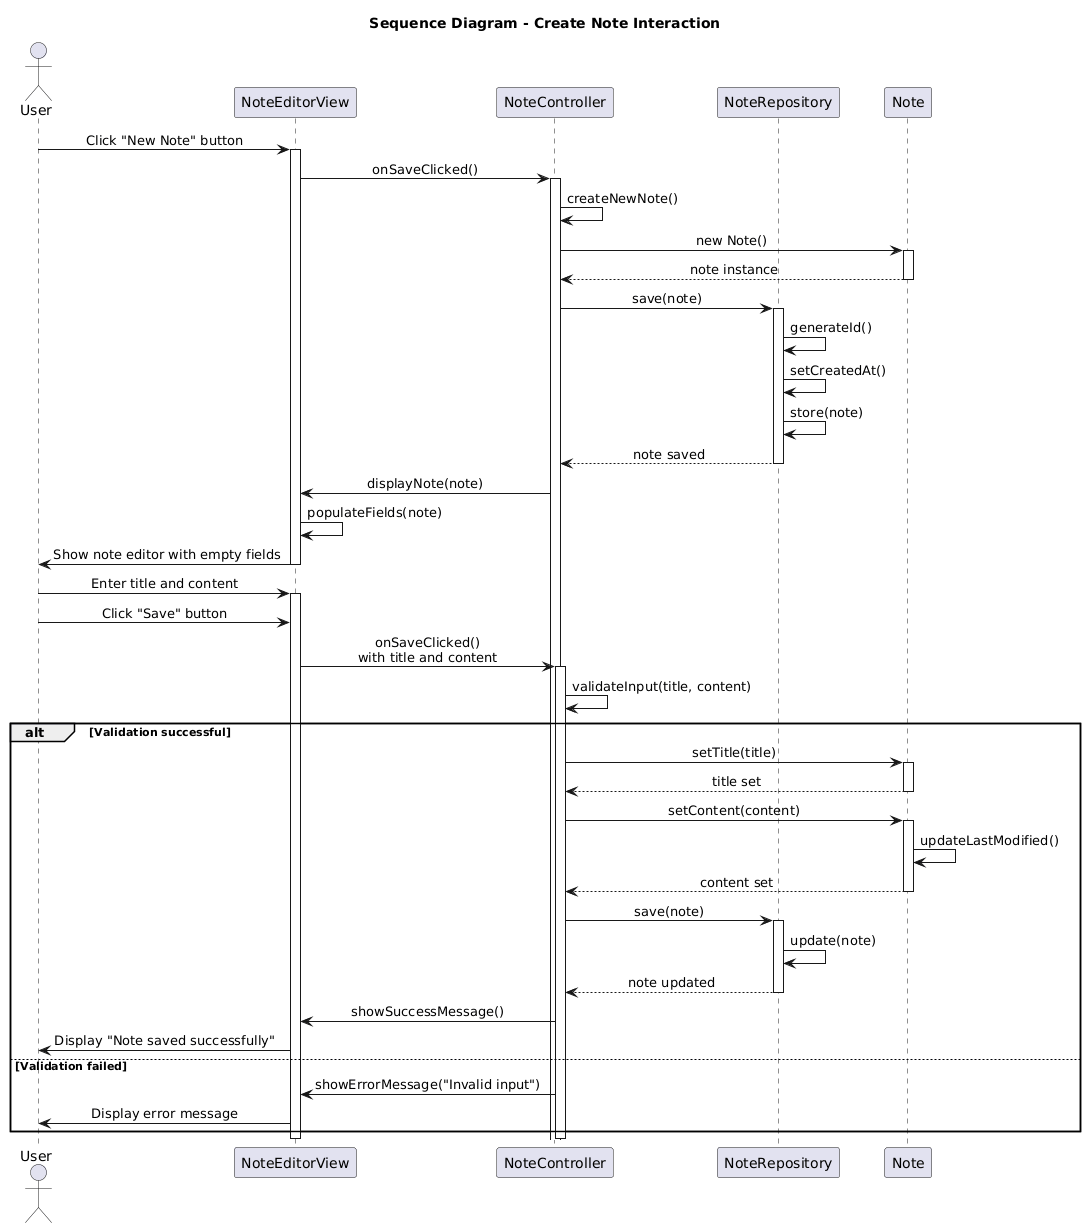

The diagram above was rendered by PlantUML. Its source (embedded in the PNG):
@startuml
skinparam sequenceMessageAlign center
skinparam shadowing false

title Sequence Diagram - Create Note Interaction

actor User
participant "NoteEditorView" as View
participant "NoteController" as Controller
participant "NoteRepository" as Repository
participant "Note" as Model

User -> View: Click "New Note" button
activate View

View -> Controller: onSaveClicked()
activate Controller

Controller -> Controller: createNewNote()
Controller -> Model: new Note()
activate Model
Model --> Controller: note instance
deactivate Model

Controller -> Repository: save(note)
activate Repository
Repository -> Repository: generateId()
Repository -> Repository: setCreatedAt()
Repository -> Repository: store(note)
Repository --> Controller: note saved
deactivate Repository

Controller -> View: displayNote(note)
View -> View: populateFields(note)
View -> User: Show note editor with empty fields
deactivate View

User -> View: Enter title and content
activate View
User -> View: Click "Save" button

View -> Controller: onSaveClicked()\nwith title and content
activate Controller

Controller -> Controller: validateInput(title, content)
alt Validation successful
    Controller -> Model: setTitle(title)
    activate Model
    Model --> Controller: title set
    deactivate Model
    
    Controller -> Model: setContent(content)
    activate Model
    Model -> Model: updateLastModified()
    Model --> Controller: content set
    deactivate Model
    
    Controller -> Repository: save(note)
    activate Repository
    Repository -> Repository: update(note)
    Repository --> Controller: note updated
    deactivate Repository
    
    Controller -> View: showSuccessMessage()
    View -> User: Display "Note saved successfully"
else Validation failed
    Controller -> View: showErrorMessage("Invalid input")
    View -> User: Display error message
end

deactivate Controller
deactivate View
@enduml